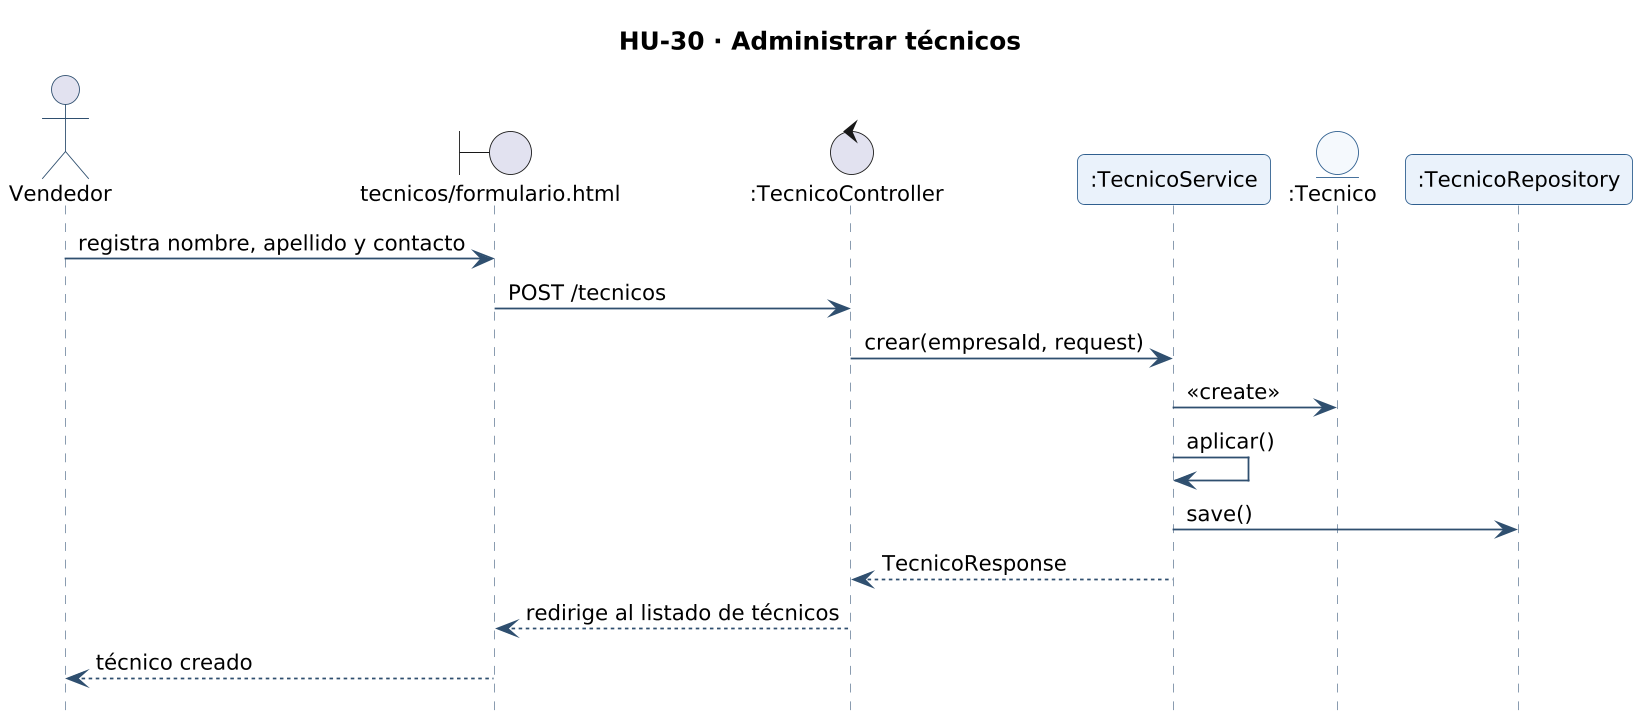

The diagram above was rendered by PlantUML. Its source (embedded in the PNG):
@startuml secuencia-hu-30
!include _estilo.iuml
hide footbox
skinparam maxMessageSize 260
skinparam sequenceMessageAlign left
title HU-30 · Administrar técnicos
actor "Vendedor" as A
boundary "tecnicos/formulario.html" as L_VISTA_tecnicos_formulario
control ":TecnicoController" as L_TecnicoController
participant ":TecnicoService" as L_TecnicoService
entity ":Tecnico" as L_Tecnico
participant ":TecnicoRepository" as L_TecnicoRepository
A -> L_VISTA_tecnicos_formulario : registra nombre, apellido y contacto
L_VISTA_tecnicos_formulario -> L_TecnicoController : POST /tecnicos
L_TecnicoController -> L_TecnicoService : crear(empresaId, request)
L_TecnicoService -> L_Tecnico : <<create>>
L_TecnicoService -> L_TecnicoService : aplicar()
L_TecnicoService -> L_TecnicoRepository : save()
L_TecnicoService --> L_TecnicoController : TecnicoResponse
L_TecnicoController --> L_VISTA_tecnicos_formulario : redirige al listado de técnicos
L_VISTA_tecnicos_formulario --> A : técnico creado
@enduml